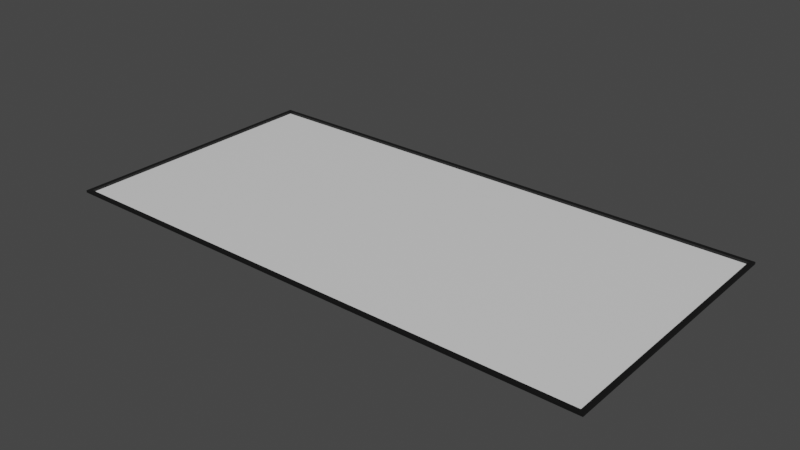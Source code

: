 # Source: whiteboard.blend  (saved by Blender 2.82.7; exported with 4.5.12 LTS)
import bpy
from mathutils import Matrix  # noqa: F401  (used for matrix-valued properties, if any)

bpy.ops.wm.read_factory_settings(use_empty=True)
scene = bpy.context.scene
scene.name = 'Scene'

# ---- collections
col_collection = bpy.data.collections.new('Collection'); scene.collection.children.link(col_collection)

# ---- materials (node trees are filled in below, after node groups)
mat_boardframe = bpy.data.materials.new('BoardFrame')
mat_boardframe.use_transparent_shadow = False
mat_whiteboard = bpy.data.materials.new('Whiteboard')
mat_whiteboard.use_transparent_shadow = False

# ---- material node trees
mat_boardframe.use_nodes = True; mat_boardframe.node_tree.nodes.clear()
_N = mat_boardframe.node_tree.nodes; _L = mat_boardframe.node_tree.links
n0 = _N.new('ShaderNodeOutputMaterial'); n0.name = 'Material Output'; n0.location = (300, 300)
n1 = _N.new('ShaderNodeBsdfPrincipled'); n1.name = 'Principled BSDF'; n1.location = (10, 300)
n1.distribution = 'GGX'
n1.subsurface_method = 'BURLEY'
n1.inputs[0].default_value = (0.005605, 0.005605, 0.005605, 1.0)
n1.inputs[3].default_value = 1.45
n1.inputs[27].default_value = (0.0, 0.0, 0.0, 1.0)
n1.inputs[28].default_value = 1.0
_L.new(n1.outputs[0], n0.inputs[0])
n0.is_active_output = True
mat_whiteboard.use_nodes = True; mat_whiteboard.node_tree.nodes.clear()
_N = mat_whiteboard.node_tree.nodes; _L = mat_whiteboard.node_tree.links
n0 = _N.new('ShaderNodeOutputMaterial'); n0.name = 'Material Output'; n0.location = (300, 300)
n1 = _N.new('ShaderNodeBsdfPrincipled'); n1.name = 'Principled BSDF'; n1.location = (10, 300)
n1.distribution = 'GGX'
n1.subsurface_method = 'BURLEY'
n1.inputs[3].default_value = 1.45
n1.inputs[27].default_value = (0.0, 0.0, 0.0, 1.0)
n1.inputs[28].default_value = 1.0
_L.new(n1.outputs[0], n0.inputs[0])
n0.is_active_output = True

# ---- world
world_world = bpy.data.worlds.new('World'); scene.world = world_world
world_world.use_nodes = True; world_world.node_tree.nodes.clear()
_N = world_world.node_tree.nodes; _L = world_world.node_tree.links
n0 = _N.new('ShaderNodeOutputWorld'); n0.name = 'World Output'; n0.location = (300, 300)
n1 = _N.new('ShaderNodeBackground'); n1.name = 'Background'; n1.location = (10, 300)
n1.inputs[0].default_value = (0.05088, 0.05088, 0.05088, 1.0)
_L.new(n1.outputs[0], n0.inputs[0])
n0.is_active_output = True
world_world.color = (0.05088, 0.05088, 0.05088)
world_world.use_sun_shadow = False
world_world.sun_shadow_jitter_overblur = 0.0

# ---- meshes
me_plane = bpy.data.meshes.new('Plane')
me_plane.from_pydata([(-2.0, -1.0, 0.0), (2.0, -1.0, 0.0), (-1.97, -0.97, 0.0), (1.97, -0.97, 0.0), (-1.97, 0.97, 0.0), (1.97, 0.97, 0.0), (-2.0, 1.0, 0.0), (2.0, 1.0, 0.0), (-2.0, -1.0, 0.01654), (2.0, -1.0, 0.01654), (2.0, 1.0, 0.01654), (-2.0, 1.0, 0.01654), (-1.97, 0.97, 0.01654), (-1.97, -0.97, 0.01654), (1.97, -0.97, 0.01654), (1.97, 0.97, 0.01654)], [], [(13, 12, 11, 8), (1, 7, 10, 9), (0, 1, 9, 8), (2, 4, 12, 13), (5, 3, 14, 15), (14, 13, 8, 9), (15, 14, 9, 10), (12, 15, 10, 11), (4, 5, 15, 12), (3, 2, 13, 14), (7, 6, 11, 10), (6, 0, 8, 11)])
_uv = me_plane.uv_layers.new(name='UVMap')
_uv.uv.foreach_set('vector', [0.0075, 0.015, 0.0075, 0.985, 0.0, 1.0, 0.0, 0.0, 0.0, 0.0, 0.0, 0.0, 0.0, 0.0, 0.0, 0.0, 0.0, 0.0, 0.0, 0.0, 0.0, 0.0, 0.0, 0.0, 0.0075, 0.015, 0.0075, 0.985, 0.0075, 0.985, 0.0075, 0.015, 0.9925, 0.985, 0.9925, 0.015, 0.9925, 0.015, 0.9925, 0.985, 0.9925, 0.015, 0.0075, 0.015, 0.0, 0.0, 1.0, 0.0, 0.9925, 0.985, 0.9925, 0.015, 1.0, 0.0, 1.0, 1.0, 0.0075, 0.985, 0.9925, 0.985, 1.0, 1.0, 0.0, 1.0, 0.0075, 0.985, 0.9925, 0.985, 0.9925, 0.985, 0.0075, 0.985, 0.9925, 0.015, 0.0075, 0.015, 0.0075, 0.015, 0.9925, 0.015, 0.0, 0.0, 0.0, 0.0, 0.0, 0.0, 0.0, 0.0, 0.0, 0.0, 0.0, 0.0, 0.0, 0.0, 0.0, 0.0])
me_plane.materials.append(mat_boardframe)
me_plane.use_remesh_fix_poles = True
me_plane.use_remesh_preserve_attributes = False
me_plane.use_mirror_vertex_groups = False
me_plane.update()
me_plane_001 = bpy.data.meshes.new('Plane.001')
me_plane_001.from_pydata([(-1.97, -0.97, 0.0), (1.97, -0.97, 0.0), (-1.97, 0.97, 0.0), (1.97, 0.97, 0.0)], [], [(0, 1, 3, 2)])
_uv = me_plane_001.uv_layers.new(name='UVMap')
_uv.uv.foreach_set('vector', [0.9999, 7.025e-05, 0.9999, 0.9999, 7.016e-05, 0.9999, 7.02e-05, 7.016e-05])
me_plane_001.materials.append(mat_whiteboard)
me_plane_001.use_remesh_fix_poles = True
me_plane_001.use_remesh_preserve_attributes = False
me_plane_001.use_mirror_vertex_groups = False
me_plane_001.update()

# ---- objects
ob_frame = bpy.data.objects.new('Frame', me_plane)
ob_whiteboard = bpy.data.objects.new('Whiteboard', me_plane_001)

# ---- transforms, parenting, visibility, modifiers, constraints
ob_frame.location = (0.0, 0.0, 0.0)
ob_frame.lineart.crease_threshold = 0.0
ob_whiteboard.location = (0.0, 0.0, 0.0)
ob_whiteboard.lineart.crease_threshold = 0.0

# ---- collection membership
col_collection.objects.link(ob_frame)
col_collection.objects.link(ob_whiteboard)

# ---- scene / render settings (as saved in the file)
scene.frame_start = 1; scene.frame_end = 250; scene.frame_set(1)
scene.render.engine = 'BLENDER_EEVEE_NEXT'
scene.cycles.use_denoising = False
scene.cycles.samples = 128
scene.cycles.sampling_pattern = 'TABULATED_SOBOL'
scene.cycles.use_adaptive_sampling = False
scene.cycles.use_light_tree = False
scene.view_settings.view_transform = 'Filmic'
bpy.context.view_layer.update()

# ---- added for rendering (the .blend has no active camera and no usable light): camera, sun
cam_auto = bpy.data.cameras.new('AutoCamera')
cam_auto.lens = 50.0
cam_auto.sensor_width = 36.0
cam_auto.clip_end = 1000.0
ob_auto_camera = bpy.data.objects.new('AutoCamera', cam_auto)
scene.collection.objects.link(ob_auto_camera)
ob_auto_camera.location = (4.13776, -4.96531, 3.31848)
ob_auto_camera.rotation_euler = (1.09748, -7.21219e-08, 0.694738)
scene.camera = ob_auto_camera
light_auto_sun = bpy.data.lights.new('AutoSun', 'SUN')
light_auto_sun.energy = 3.0
light_auto_sun.angle = 0.0523599
ob_auto_sun = bpy.data.objects.new('AutoSun', light_auto_sun)
scene.collection.objects.link(ob_auto_sun)
ob_auto_sun.rotation_euler = (0.872665, 0.174533, 0.523599)
bpy.context.view_layer.update()
